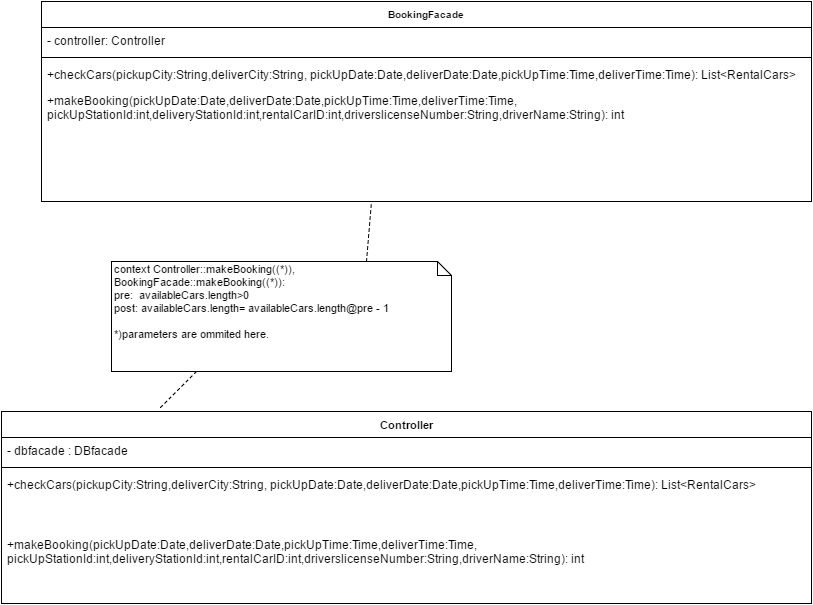

The diagram above was exported from draw.io. Its source (the exported page's mxGraphModel, read from the mxfile embedded in the PNG):
<mxGraphModel dx="872" dy="443" grid="1" gridSize="10" guides="1" tooltips="1" connect="1" arrows="1" fold="1" page="1" pageScale="1" pageWidth="826" pageHeight="1169" math="0" shadow="0">
  <root>
    <mxCell id="0" />
    <mxCell id="1" parent="0" />
    <mxCell id="3a78752f511e602c-1" value="Controller" style="swimlane;html=1;fontStyle=1;align=center;verticalAlign=top;childLayout=stackLayout;horizontal=1;startSize=26;horizontalStack=0;resizeParent=1;resizeLast=0;collapsible=1;marginBottom=0;swimlaneFillColor=#ffffff;labelBackgroundColor=none;strokeColor=#000000;strokeWidth=1;fillColor=#ffffff;gradientColor=none;fontSize=11;fontColor=#000000;" vertex="1" parent="1">
      <mxGeometry y="470" width="810" height="192" as="geometry" />
    </mxCell>
    <mxCell id="3a78752f511e602c-2" value="- dbfacade : DBfacade" style="text;html=1;strokeColor=none;fillColor=none;align=left;verticalAlign=top;spacingLeft=4;spacingRight=4;whiteSpace=wrap;overflow=hidden;rotatable=0;points=[[0,0.5],[1,0.5]];portConstraint=eastwest;" vertex="1" parent="3a78752f511e602c-1">
      <mxGeometry y="26" width="810" height="26" as="geometry" />
    </mxCell>
    <mxCell id="3a78752f511e602c-3" value="" style="line;html=1;strokeWidth=1;fillColor=none;align=left;verticalAlign=middle;spacingTop=-1;spacingLeft=3;spacingRight=3;rotatable=0;labelPosition=right;points=[];portConstraint=eastwest;" vertex="1" parent="3a78752f511e602c-1">
      <mxGeometry y="52" width="810" height="8" as="geometry" />
    </mxCell>
    <mxCell id="3a78752f511e602c-4" value="+checkCars(pickupCity:String,deliverCity:String, pickUp&lt;span&gt;Date:Date,deliverDate:Date,pickUpTime:Time,deliverTime:Time&lt;/span&gt;&lt;span&gt;): List&amp;lt;RentalCars&amp;gt;&lt;/span&gt;" style="text;html=1;strokeColor=none;fillColor=none;align=left;verticalAlign=top;spacingLeft=4;spacingRight=4;whiteSpace=wrap;overflow=hidden;rotatable=0;points=[[0,0.5],[1,0.5]];portConstraint=eastwest;" vertex="1" parent="3a78752f511e602c-1">
      <mxGeometry y="60" width="810" height="60" as="geometry" />
    </mxCell>
    <mxCell id="3a78752f511e602c-8" value="+makeBooking(pickUp&lt;span&gt;Date:Date,deliverDate:Date,pickUpTime:Time,deliverTime:Time,&lt;/span&gt;&lt;div&gt;&lt;span&gt;pickUpStationId:int,deliveryStationId:int,rentalCarID:int,driverslicenseNumber:String,driverName:String&lt;/span&gt;): int&lt;/div&gt;" style="text;html=1;strokeColor=none;fillColor=none;align=left;verticalAlign=top;spacingLeft=4;spacingRight=4;whiteSpace=wrap;overflow=hidden;rotatable=0;points=[[0,0.5],[1,0.5]];portConstraint=eastwest;" vertex="1" parent="3a78752f511e602c-1">
      <mxGeometry y="120" width="810" height="60" as="geometry" />
    </mxCell>
    <mxCell id="2d98bb8ac18bdd1-10" style="edgeStyle=none;html=1;exitX=0.75;exitY=0;startArrow=none;startFill=0;endArrow=none;endFill=0;jettySize=auto;orthogonalLoop=1;strokeColor=#000000;fontSize=10;fontColor=#000000;dashed=1;" edge="1" parent="1" source="3a78752f511e602c-6">
      <mxGeometry relative="1" as="geometry">
        <mxPoint x="370" y="260" as="targetPoint" />
      </mxGeometry>
    </mxCell>
    <mxCell id="2d98bb8ac18bdd1-11" style="edgeStyle=none;html=1;exitX=0.25;exitY=1;entryX=0.194;entryY=-0.01;entryPerimeter=0;dashed=1;startArrow=none;startFill=0;endArrow=none;endFill=0;jettySize=auto;orthogonalLoop=1;strokeColor=#000000;fontSize=10;fontColor=#000000;" edge="1" parent="1" source="3a78752f511e602c-6" target="3a78752f511e602c-1">
      <mxGeometry relative="1" as="geometry" />
    </mxCell>
    <mxCell id="3a78752f511e602c-6" value="context Controller::makeBooking((*)), BookingFacade::makeBooking((*)):&amp;nbsp;&lt;div&gt;pre: &amp;nbsp;availableCars.length&amp;gt;0&lt;/div&gt;&lt;div&gt;post: availableCars.length= availableCars.length@pre - 1&lt;/div&gt;&lt;div&gt;&lt;br&gt;*)parameters are ommited here.&lt;/div&gt;" style="shape=note;whiteSpace=wrap;html=1;size=14;verticalAlign=top;align=left;spacingTop=-6;labelBackgroundColor=none;strokeColor=#000000;strokeWidth=1;fillColor=#ffffff;gradientColor=none;fontSize=11;fontColor=#000000;" vertex="1" parent="1">
      <mxGeometry x="110" y="320" width="340" height="110" as="geometry" />
    </mxCell>
    <mxCell id="2d98bb8ac18bdd1-5" value="BookingFacade" style="swimlane;html=1;fontStyle=1;align=center;verticalAlign=top;childLayout=stackLayout;horizontal=1;startSize=26;horizontalStack=0;resizeParent=1;resizeLast=0;collapsible=1;marginBottom=0;swimlaneFillColor=#ffffff;labelBackgroundColor=none;strokeColor=#000000;strokeWidth=1;fillColor=#ffffff;gradientColor=none;fontSize=10;fontColor=#000000;" vertex="1" parent="1">
      <mxGeometry x="40" y="60" width="770" height="200" as="geometry" />
    </mxCell>
    <mxCell id="2d98bb8ac18bdd1-6" value="- controller: Controller" style="text;html=1;strokeColor=none;fillColor=none;align=left;verticalAlign=top;spacingLeft=4;spacingRight=4;whiteSpace=wrap;overflow=hidden;rotatable=0;points=[[0,0.5],[1,0.5]];portConstraint=eastwest;" vertex="1" parent="2d98bb8ac18bdd1-5">
      <mxGeometry y="26" width="770" height="26" as="geometry" />
    </mxCell>
    <mxCell id="2d98bb8ac18bdd1-7" value="" style="line;html=1;strokeWidth=1;fillColor=none;align=left;verticalAlign=middle;spacingTop=-1;spacingLeft=3;spacingRight=3;rotatable=0;labelPosition=right;points=[];portConstraint=eastwest;" vertex="1" parent="2d98bb8ac18bdd1-5">
      <mxGeometry y="52" width="770" height="8" as="geometry" />
    </mxCell>
    <mxCell id="2d98bb8ac18bdd1-8" value="+checkCars(pickupCity:String,deliverCity:String, pickUpDate:Date,deliverDate:Date,pickUpTime:Time,deliverTime:Time): List&amp;lt;RentalCars&amp;gt;" style="text;html=1;strokeColor=none;fillColor=none;align=left;verticalAlign=top;spacingLeft=4;spacingRight=4;whiteSpace=wrap;overflow=hidden;rotatable=0;points=[[0,0.5],[1,0.5]];portConstraint=eastwest;" vertex="1" parent="2d98bb8ac18bdd1-5">
      <mxGeometry y="60" width="770" height="26" as="geometry" />
    </mxCell>
    <mxCell id="2d98bb8ac18bdd1-9" value="+makeBooking(pickUp&lt;span&gt;Date:Date,deliverDate:Date,pickUpTime:Time,deliverTime:Time,&lt;/span&gt;&lt;div&gt;&lt;span&gt;pickUpStationId:int,deliveryStationId:int,rentalCarID:int,driverslicenseNumber:String,driverName:String&lt;/span&gt;): int&lt;/div&gt;" style="text;html=1;strokeColor=none;fillColor=none;align=left;verticalAlign=top;spacingLeft=4;spacingRight=4;whiteSpace=wrap;overflow=hidden;rotatable=0;points=[[0,0.5],[1,0.5]];portConstraint=eastwest;" vertex="1" parent="2d98bb8ac18bdd1-5">
      <mxGeometry y="86" width="770" height="60" as="geometry" />
    </mxCell>
  </root>
</mxGraphModel>